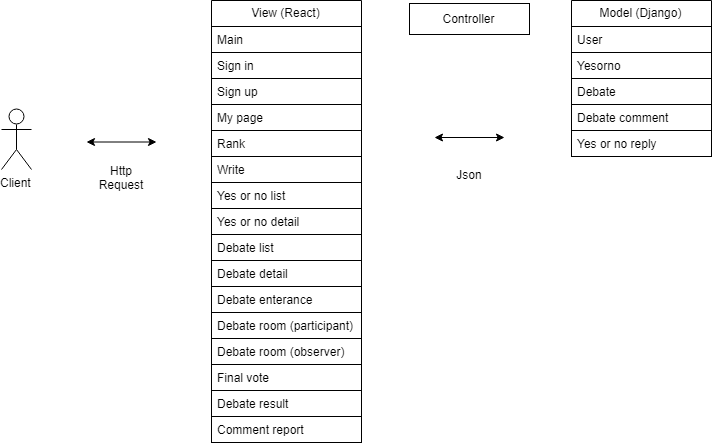

The diagram above was exported from draw.io. Its source (the exported page's mxGraphModel, read from the mxfile embedded in the PNG):
<mxGraphModel dx="1640" dy="936" grid="1" gridSize="10" guides="1" tooltips="1" connect="1" arrows="1" fold="1" page="1" pageScale="1" pageWidth="1169" pageHeight="827" math="0" shadow="0">
  <root>
    <mxCell id="0" />
    <mxCell id="1" parent="0" />
    <mxCell id="3VZwwiQK_Hi3m8obhq6Z-1" value="Client" style="shape=umlActor;verticalLabelPosition=bottom;labelBackgroundColor=#ffffff;verticalAlign=top;html=1;outlineConnect=0;" vertex="1" parent="1">
      <mxGeometry x="170" y="308" width="30" height="60" as="geometry" />
    </mxCell>
    <mxCell id="3VZwwiQK_Hi3m8obhq6Z-9" value="View (React)" style="swimlane;fontStyle=0;childLayout=stackLayout;horizontal=1;startSize=26;fillColor=none;horizontalStack=0;resizeParent=1;resizeParentMax=0;resizeLast=0;collapsible=1;marginBottom=0;" vertex="1" parent="1">
      <mxGeometry x="380" y="199" width="150" height="442" as="geometry" />
    </mxCell>
    <mxCell id="3VZwwiQK_Hi3m8obhq6Z-10" value="Main" style="text;strokeColor=#000000;fillColor=none;align=left;verticalAlign=top;spacingLeft=4;spacingRight=4;overflow=hidden;rotatable=0;points=[[0,0.5],[1,0.5]];portConstraint=eastwest;" vertex="1" parent="3VZwwiQK_Hi3m8obhq6Z-9">
      <mxGeometry y="26" width="150" height="26" as="geometry" />
    </mxCell>
    <mxCell id="3VZwwiQK_Hi3m8obhq6Z-11" value="Sign in" style="text;strokeColor=#000000;fillColor=none;align=left;verticalAlign=top;spacingLeft=4;spacingRight=4;overflow=hidden;rotatable=0;points=[[0,0.5],[1,0.5]];portConstraint=eastwest;" vertex="1" parent="3VZwwiQK_Hi3m8obhq6Z-9">
      <mxGeometry y="52" width="150" height="26" as="geometry" />
    </mxCell>
    <mxCell id="3VZwwiQK_Hi3m8obhq6Z-12" value="Sign up" style="text;strokeColor=#000000;fillColor=none;align=left;verticalAlign=top;spacingLeft=4;spacingRight=4;overflow=hidden;rotatable=0;points=[[0,0.5],[1,0.5]];portConstraint=eastwest;" vertex="1" parent="3VZwwiQK_Hi3m8obhq6Z-9">
      <mxGeometry y="78" width="150" height="26" as="geometry" />
    </mxCell>
    <mxCell id="3VZwwiQK_Hi3m8obhq6Z-13" value="My page" style="text;strokeColor=#000000;fillColor=none;align=left;verticalAlign=top;spacingLeft=4;spacingRight=4;overflow=hidden;rotatable=0;points=[[0,0.5],[1,0.5]];portConstraint=eastwest;" vertex="1" parent="3VZwwiQK_Hi3m8obhq6Z-9">
      <mxGeometry y="104" width="150" height="26" as="geometry" />
    </mxCell>
    <mxCell id="3VZwwiQK_Hi3m8obhq6Z-14" value="Rank" style="text;strokeColor=#000000;fillColor=none;align=left;verticalAlign=top;spacingLeft=4;spacingRight=4;overflow=hidden;rotatable=0;points=[[0,0.5],[1,0.5]];portConstraint=eastwest;" vertex="1" parent="3VZwwiQK_Hi3m8obhq6Z-9">
      <mxGeometry y="130" width="150" height="26" as="geometry" />
    </mxCell>
    <mxCell id="3VZwwiQK_Hi3m8obhq6Z-15" value="Write" style="text;strokeColor=#000000;fillColor=none;align=left;verticalAlign=top;spacingLeft=4;spacingRight=4;overflow=hidden;rotatable=0;points=[[0,0.5],[1,0.5]];portConstraint=eastwest;" vertex="1" parent="3VZwwiQK_Hi3m8obhq6Z-9">
      <mxGeometry y="156" width="150" height="26" as="geometry" />
    </mxCell>
    <mxCell id="3VZwwiQK_Hi3m8obhq6Z-16" value="Yes or no list" style="text;strokeColor=#000000;fillColor=none;align=left;verticalAlign=top;spacingLeft=4;spacingRight=4;overflow=hidden;rotatable=0;points=[[0,0.5],[1,0.5]];portConstraint=eastwest;" vertex="1" parent="3VZwwiQK_Hi3m8obhq6Z-9">
      <mxGeometry y="182" width="150" height="26" as="geometry" />
    </mxCell>
    <mxCell id="3VZwwiQK_Hi3m8obhq6Z-17" value="Yes or no detail" style="text;strokeColor=#000000;fillColor=none;align=left;verticalAlign=top;spacingLeft=4;spacingRight=4;overflow=hidden;rotatable=0;points=[[0,0.5],[1,0.5]];portConstraint=eastwest;" vertex="1" parent="3VZwwiQK_Hi3m8obhq6Z-9">
      <mxGeometry y="208" width="150" height="26" as="geometry" />
    </mxCell>
    <mxCell id="3VZwwiQK_Hi3m8obhq6Z-18" value="Debate list" style="text;strokeColor=#000000;fillColor=none;align=left;verticalAlign=top;spacingLeft=4;spacingRight=4;overflow=hidden;rotatable=0;points=[[0,0.5],[1,0.5]];portConstraint=eastwest;" vertex="1" parent="3VZwwiQK_Hi3m8obhq6Z-9">
      <mxGeometry y="234" width="150" height="26" as="geometry" />
    </mxCell>
    <mxCell id="3VZwwiQK_Hi3m8obhq6Z-19" value="Debate detail" style="text;strokeColor=#000000;fillColor=none;align=left;verticalAlign=top;spacingLeft=4;spacingRight=4;overflow=hidden;rotatable=0;points=[[0,0.5],[1,0.5]];portConstraint=eastwest;" vertex="1" parent="3VZwwiQK_Hi3m8obhq6Z-9">
      <mxGeometry y="260" width="150" height="26" as="geometry" />
    </mxCell>
    <mxCell id="3VZwwiQK_Hi3m8obhq6Z-20" value="Debate enterance" style="text;strokeColor=#000000;fillColor=none;align=left;verticalAlign=top;spacingLeft=4;spacingRight=4;overflow=hidden;rotatable=0;points=[[0,0.5],[1,0.5]];portConstraint=eastwest;" vertex="1" parent="3VZwwiQK_Hi3m8obhq6Z-9">
      <mxGeometry y="286" width="150" height="26" as="geometry" />
    </mxCell>
    <mxCell id="3VZwwiQK_Hi3m8obhq6Z-21" value="Debate room (participant)" style="text;strokeColor=#000000;fillColor=none;align=left;verticalAlign=top;spacingLeft=4;spacingRight=4;overflow=hidden;rotatable=0;points=[[0,0.5],[1,0.5]];portConstraint=eastwest;" vertex="1" parent="3VZwwiQK_Hi3m8obhq6Z-9">
      <mxGeometry y="312" width="150" height="26" as="geometry" />
    </mxCell>
    <mxCell id="3VZwwiQK_Hi3m8obhq6Z-30" value="Debate room (observer)" style="text;strokeColor=#000000;fillColor=none;align=left;verticalAlign=top;spacingLeft=4;spacingRight=4;overflow=hidden;rotatable=0;points=[[0,0.5],[1,0.5]];portConstraint=eastwest;" vertex="1" parent="3VZwwiQK_Hi3m8obhq6Z-9">
      <mxGeometry y="338" width="150" height="26" as="geometry" />
    </mxCell>
    <mxCell id="3VZwwiQK_Hi3m8obhq6Z-31" value="Final vote" style="text;strokeColor=#000000;fillColor=none;align=left;verticalAlign=top;spacingLeft=4;spacingRight=4;overflow=hidden;rotatable=0;points=[[0,0.5],[1,0.5]];portConstraint=eastwest;" vertex="1" parent="3VZwwiQK_Hi3m8obhq6Z-9">
      <mxGeometry y="364" width="150" height="26" as="geometry" />
    </mxCell>
    <mxCell id="3VZwwiQK_Hi3m8obhq6Z-32" value="Debate result" style="text;strokeColor=#000000;fillColor=none;align=left;verticalAlign=top;spacingLeft=4;spacingRight=4;overflow=hidden;rotatable=0;points=[[0,0.5],[1,0.5]];portConstraint=eastwest;" vertex="1" parent="3VZwwiQK_Hi3m8obhq6Z-9">
      <mxGeometry y="390" width="150" height="26" as="geometry" />
    </mxCell>
    <mxCell id="3VZwwiQK_Hi3m8obhq6Z-33" value="Comment report" style="text;strokeColor=#000000;fillColor=none;align=left;verticalAlign=top;spacingLeft=4;spacingRight=4;overflow=hidden;rotatable=0;points=[[0,0.5],[1,0.5]];portConstraint=eastwest;" vertex="1" parent="3VZwwiQK_Hi3m8obhq6Z-9">
      <mxGeometry y="416" width="150" height="26" as="geometry" />
    </mxCell>
    <mxCell id="3VZwwiQK_Hi3m8obhq6Z-34" value="Model (Django)" style="swimlane;fontStyle=0;childLayout=stackLayout;horizontal=1;startSize=26;fillColor=none;horizontalStack=0;resizeParent=1;resizeParentMax=0;resizeLast=0;collapsible=1;marginBottom=0;" vertex="1" parent="1">
      <mxGeometry x="740" y="199" width="140" height="156" as="geometry" />
    </mxCell>
    <mxCell id="3VZwwiQK_Hi3m8obhq6Z-35" value="User" style="text;strokeColor=#000000;fillColor=none;align=left;verticalAlign=top;spacingLeft=4;spacingRight=4;overflow=hidden;rotatable=0;points=[[0,0.5],[1,0.5]];portConstraint=eastwest;" vertex="1" parent="3VZwwiQK_Hi3m8obhq6Z-34">
      <mxGeometry y="26" width="140" height="26" as="geometry" />
    </mxCell>
    <mxCell id="3VZwwiQK_Hi3m8obhq6Z-36" value="Yesorno" style="text;strokeColor=#000000;fillColor=none;align=left;verticalAlign=top;spacingLeft=4;spacingRight=4;overflow=hidden;rotatable=0;points=[[0,0.5],[1,0.5]];portConstraint=eastwest;" vertex="1" parent="3VZwwiQK_Hi3m8obhq6Z-34">
      <mxGeometry y="52" width="140" height="26" as="geometry" />
    </mxCell>
    <mxCell id="3VZwwiQK_Hi3m8obhq6Z-37" value="Debate" style="text;strokeColor=#000000;fillColor=none;align=left;verticalAlign=top;spacingLeft=4;spacingRight=4;overflow=hidden;rotatable=0;points=[[0,0.5],[1,0.5]];portConstraint=eastwest;" vertex="1" parent="3VZwwiQK_Hi3m8obhq6Z-34">
      <mxGeometry y="78" width="140" height="26" as="geometry" />
    </mxCell>
    <mxCell id="3VZwwiQK_Hi3m8obhq6Z-38" value="Debate comment" style="text;strokeColor=#000000;fillColor=none;align=left;verticalAlign=top;spacingLeft=4;spacingRight=4;overflow=hidden;rotatable=0;points=[[0,0.5],[1,0.5]];portConstraint=eastwest;" vertex="1" parent="3VZwwiQK_Hi3m8obhq6Z-34">
      <mxGeometry y="104" width="140" height="26" as="geometry" />
    </mxCell>
    <mxCell id="3VZwwiQK_Hi3m8obhq6Z-39" value="Yes or no reply" style="text;strokeColor=#000000;fillColor=none;align=left;verticalAlign=top;spacingLeft=4;spacingRight=4;overflow=hidden;rotatable=0;points=[[0,0.5],[1,0.5]];portConstraint=eastwest;" vertex="1" parent="3VZwwiQK_Hi3m8obhq6Z-34">
      <mxGeometry y="130" width="140" height="26" as="geometry" />
    </mxCell>
    <mxCell id="3VZwwiQK_Hi3m8obhq6Z-51" value="Controller" style="rounded=0;whiteSpace=wrap;html=1;strokeColor=#000000;" vertex="1" parent="1">
      <mxGeometry x="578" y="202" width="120" height="31" as="geometry" />
    </mxCell>
    <mxCell id="3VZwwiQK_Hi3m8obhq6Z-52" value="" style="endArrow=classic;startArrow=classic;html=1;" edge="1" parent="1">
      <mxGeometry width="50" height="50" relative="1" as="geometry">
        <mxPoint x="255" y="340.5" as="sourcePoint" />
        <mxPoint x="325" y="340.5" as="targetPoint" />
      </mxGeometry>
    </mxCell>
    <mxCell id="3VZwwiQK_Hi3m8obhq6Z-53" value="" style="endArrow=classic;startArrow=classic;html=1;" edge="1" parent="1">
      <mxGeometry width="50" height="50" relative="1" as="geometry">
        <mxPoint x="603" y="336" as="sourcePoint" />
        <mxPoint x="673" y="336" as="targetPoint" />
      </mxGeometry>
    </mxCell>
    <mxCell id="3VZwwiQK_Hi3m8obhq6Z-54" value="Http Request" style="text;html=1;strokeColor=none;fillColor=none;align=center;verticalAlign=middle;whiteSpace=wrap;rounded=0;" vertex="1" parent="1">
      <mxGeometry x="270" y="366" width="40" height="20" as="geometry" />
    </mxCell>
    <mxCell id="3VZwwiQK_Hi3m8obhq6Z-55" value="Json" style="text;html=1;strokeColor=none;fillColor=none;align=center;verticalAlign=middle;whiteSpace=wrap;rounded=0;" vertex="1" parent="1">
      <mxGeometry x="618" y="363" width="40" height="20" as="geometry" />
    </mxCell>
  </root>
</mxGraphModel>